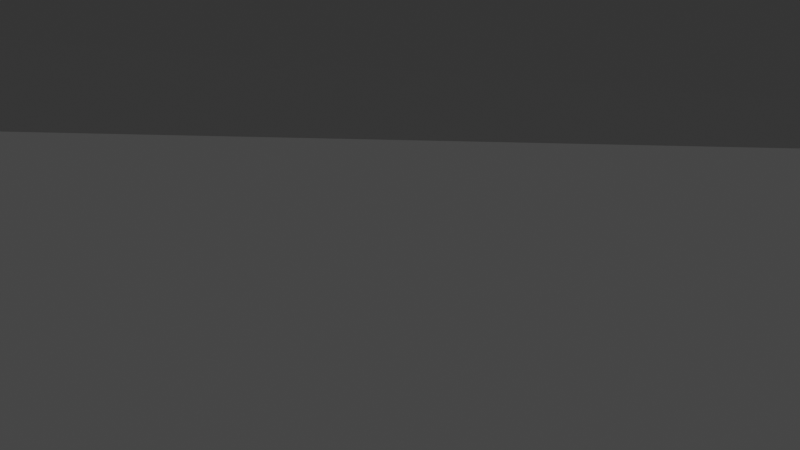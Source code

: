 # Source: Mountain_1st_try.blend  (saved by Blender 2.81.16; exported with 4.5.12 LTS)
import bpy
from mathutils import Matrix  # noqa: F401  (used for matrix-valued properties, if any)

bpy.ops.wm.read_factory_settings(use_empty=True)
scene = bpy.context.scene
scene.name = 'Scene'

# ---- collections
col_collection = bpy.data.collections.new('Collection'); scene.collection.children.link(col_collection)

# ---- images (referenced by path relative to the original .blend; pixels are not part of the script)
import os
ASSET_DIR = os.environ.get("B2B_ASSET_DIR", "")  # directory of the original .blend (textures are referenced by path, not embedded)
HERE = os.path.dirname(os.path.abspath(__file__))  # packed textures are extracted next to this script under _unpacked/

def load_image(name, relpath, width, height, colorspace="sRGB"):
    """Load a texture the original file referenced (path relative to the .blend, or extracted next to this script)."""
    p = next((c for c in (os.path.join(HERE, relpath), os.path.join(ASSET_DIR, relpath)) if relpath and os.path.exists(c)), "")
    if p:
        img = bpy.data.images.load(p, check_existing=True)
        img.name = name
    else:  # same state as the original file: an image datablock whose file is absent (Cycles renders it pink)
        img = bpy.data.images.new(name, width, height)
        img.source = "FILE"
        img.filepath = "//" + (relpath or name)
    img.colorspace_settings.name = colorspace
    return img
img_material_base_color = load_image('Material Base Color', '_unpacked/Material_Base_Color.d88d2ddc.png', 1024, 1024, 'sRGB')
img_material_roughness = load_image('Material Roughness', '_unpacked/Material_Roughness.c239e4d3.png', 1024, 1024, 'Non-Color')

# ---- materials (node trees are filled in below, after node groups)
mat_material = bpy.data.materials.new('Material')
mat_material.alpha_threshold = 0.0
mat_material.use_transparent_shadow = False
mat_material.diffuse_color = (0.3515, 0.08438, 0.02624, 1.0)
mat_material.line_color = (0.0, 0.0, 0.0, 1.0)

# ---- material node trees
mat_material.use_nodes = True; mat_material.node_tree.nodes.clear()
_N = mat_material.node_tree.nodes; _L = mat_material.node_tree.links
n0 = _N.new('ShaderNodeOutputMaterial'); n0.name = 'Material Output'; n0.location = (300, 300)
n1 = _N.new('ShaderNodeBsdfPrincipled'); n1.name = 'Principled BSDF'; n1.location = (10, 300)
n1.distribution = 'GGX'
n1.subsurface_method = 'BURLEY'
n1.inputs[3].default_value = 1.45
n1.inputs[27].default_value = (0.0, 0.0, 0.0, 1.0)
n1.inputs[28].default_value = 1.0
n2 = _N.new('ShaderNodeTexImage'); n2.name = 'Image Texture'; n2.location = (-280, 275)
n2.image = img_material_base_color
n3 = _N.new('ShaderNodeTexImage'); n3.name = 'Image Texture.001'; n3.location = (-280, 100)
n3.image = img_material_roughness
_L.new(n1.outputs[0], n0.inputs[0])
_L.new(n2.outputs[0], n1.inputs[0])
_L.new(n3.outputs[0], n1.inputs[2])
n0.is_active_output = True

# ---- world
world_world = bpy.data.worlds.new('World'); scene.world = world_world
world_world.use_nodes = True; world_world.node_tree.nodes.clear()
_N = world_world.node_tree.nodes; _L = world_world.node_tree.links
n0 = _N.new('ShaderNodeOutputWorld'); n0.name = 'World Output'; n0.location = (300, 300)
n1 = _N.new('ShaderNodeBackground'); n1.name = 'Background'; n1.location = (10, 300)
n1.inputs[0].default_value = (0.05088, 0.05088, 0.05088, 1.0)
_L.new(n1.outputs[0], n0.inputs[0])
n0.is_active_output = True
world_world.color = (0.05088, 0.05088, 0.05088)
world_world.use_sun_shadow = False
world_world.sun_shadow_jitter_overblur = 0.0

# ---- cameras
cam_camera = bpy.data.cameras.new('Camera')
cam_camera.clip_end = 100.0
cam_camera.ortho_scale = 7.314

# ---- lights
light_light = bpy.data.lights.new('Light', 'POINT')
light_light.transmission_factor = 0.0
light_light.energy = 1000.0
light_light.shadow_soft_size = 0.1
light_light.shadow_maximum_resolution = 0.006
light_light.use_absolute_resolution = True

# ---- meshes
me_cube = bpy.data.meshes.new('Cube')
me_cube.from_pydata([(1.404, 1.296, 66.96), (1.125, -0.4958, 60.3), (-1.251, 1.106, 66.9), (-1.137, -0.4855, 60.74), (-1.102, -0.5457, 60.13), (-1.173, 1.149, 67.07), (0.967, 0.2591, 63.95), (-0.8587, 0.1491, 64.43), (-0.734, 0.1318, 64.42), (-2.336, -1.365, 59.28), (3.636, 2.012, 62.99), (2.392, -1.333, 58.9), (-3.525, 1.819, 63.06), (-1.703, 2.956, 63.18), (-1.567, -1.557, 57.75), (3.798, 0.1044, 61.88), (-3.777, -0.0477, 62.05), (4.796, 2.819, 58.28), (4.175, -1.796, 57.22), (-4.777, 2.738, 58.34), (-1.897, 4.787, 58.43), (-1.728, -2.17, 55.66), (5.502, 0.09573, 58.85), (-5.58, -0.1772, 58.55), (-4.065, -1.888, 57.14), (7.892, 3.052, 52.39), (5.434, -2.735, 55.1), (-7.931, 2.954, 52.28), (-1.748, 5.726, 51.9), (1.693, -3.748, 53.46), (8.266, 0.1342, 54.47), (-8.493, -0.07108, 53.2), (-5.361, -2.942, 54.74), (7.111, 3.481, 45.36), (10.06, -3.949, 51.45), (-7.288, 3.464, 44.8), (-0.425, 4.433, 44.73), (-1.517, -4.44, 48.5), (10.44, 0.8075, 47.74), (-10.64, 0.4019, 46.0), (-10.19, -4.09, 50.37), (7.881, 3.795, 38.39), (10.36, -3.538, 42.74), (-7.893, 3.802, 37.81), (-0.05684, 4.549, 37.45), (1.44, -6.133, 41.2), (11.68, 0.606, 40.66), (-11.82, 0.5594, 38.99), (-10.4, -3.552, 41.55), (9.089, 4.424, 32.46), (11.04, -3.71, 34.74), (-9.136, 4.437, 32.09), (0.04966, 5.764, 29.53), (1.564, -6.639, 32.99), (14.54, 0.523, 34.77), (-14.5, 0.5944, 33.66), (-11.15, -3.634, 33.76), (15.4, 5.546, 28.02), (13.94, -5.045, 28.37), (-15.7, 5.555, 27.8), (-5.484, 6.873, 22.44), (1.16, -7.591, 26.34), (19.85, 0.6657, 29.59), (-19.57, 0.7081, 29.69), (-14.0, -4.968, 27.61), (15.34, 5.459, 23.4), (14.09, -6.813, 23.11), (-16.71, 5.429, 23.88), (-3.549, 7.166, 20.29), (0.3895, -7.842, 22.5), (24.11, 0.05935, 24.7), (-23.52, -0.04552, 25.89), (-14.4, -7.032, 23.16), (18.63, 6.064, 19.09), (13.42, -6.841, 19.1), (-18.74, 5.983, 19.49), (-1.269, 6.666, 18.91), (0.2043, -8.535, 18.43), (27.57, -0.5242, 19.65), (-28.36, -0.6048, 21.25), (-13.41, -7.014, 19.26), (21.01, 6.185, 15.55), (14.19, -7.065, 16.14), (-17.96, 6.316, 16.35), (-0.8676, 8.076, 13.86), (0.3567, -9.159, 14.93), (34.3, -0.5086, 15.2), (-29.76, -0.6056, 17.22), (-13.86, -7.22, 16.24), (-18.68, 6.144, 18.94), (-0.7242, 7.032, 17.53), (18.63, 6.165, 18.83), (19.61, 6.478, 15.61), (-13.62, 6.986, 16.42), (-1.07, 8.366, 14.19), (0.9451, -0.269, 61.87), (-0.7876, -0.3297, 62.37), (-0.9008, -0.2958, 62.43), (-2.988, -0.8294, 60.63), (2.969, -0.7699, 60.21), (4.901, -1.115, 58.62), (-4.927, -1.365, 58.3), (-7.005, -1.643, 54.34), (6.94, -1.308, 55.13), (9.589, -1.478, 49.13), (-9.8, -1.666, 47.66), (-11.67, -1.385, 39.75), (11.33, -1.4, 41.46), (13.61, -1.778, 34.95), (-13.63, -1.521, 32.76), (-17.49, -2.485, 28.45), (17.66, -2.58, 29.03), (23.51, -4.359, 23.94), (-22.96, -4.389, 24.44), (-24.09, -4.495, 19.77), (24.18, -4.445, 19.13), (27.77, -4.677, 14.83), (-27.01, -4.709, 15.12), (-0.8638, 0.5681, 66.3), (1.113, 0.8314, 66.02), (-0.8498, 0.6384, 66.14), (3.758, 1.143, 62.6), (-3.649, 0.9143, 62.83), (-5.219, 1.175, 58.34), (5.277, 1.434, 58.63), (8.216, 1.586, 53.53), (-8.311, 1.441, 52.69), (-9.742, 1.998, 45.36), (11.21, 2.229, 46.56), (11.01, 2.333, 39.48), (-10.82, 2.313, 38.34), (-13.02, 2.62, 33.26), (13.03, 2.593, 33.9), (17.48, 3.092, 28.91), (-17.6, 3.135, 28.95), (-20.2, 2.667, 25.04), (20.3, 2.758, 24.29), (23.72, 2.774, 19.55), (-23.53, 2.638, 20.56), (-27.06, 3.584, 16.4), (27.6, 3.721, 15.51)], [], [(96, 97, 3, 4), (14, 4, 3, 9), (122, 118, 2, 12), (99, 95, 1, 11), (13, 5, 0, 10), (12, 2, 5, 13), (11, 1, 4, 14), (95, 96, 4, 1), (119, 120, 8, 6), (121, 119, 6, 15), (98, 97, 7, 16), (120, 118, 7, 8), (101, 98, 16, 23), (124, 121, 15, 22), (18, 11, 14, 21), (19, 12, 13, 20), (20, 13, 10, 17), (100, 99, 11, 18), (123, 122, 12, 19), (21, 14, 9, 24), (29, 21, 24, 32), (126, 123, 19, 27), (103, 100, 18, 26), (28, 20, 17, 25), (27, 19, 20, 28), (26, 18, 21, 29), (125, 124, 22, 30), (102, 101, 23, 31), (105, 102, 31, 39), (128, 125, 30, 38), (34, 26, 29, 37), (35, 27, 28, 36), (36, 28, 25, 33), (104, 103, 26, 34), (127, 126, 27, 35), (37, 29, 32, 40), (45, 37, 40, 48), (130, 127, 35, 43), (107, 104, 34, 42), (44, 36, 33, 41), (43, 35, 36, 44), (42, 34, 37, 45), (129, 128, 38, 46), (106, 105, 39, 47), (109, 106, 47, 55), (132, 129, 46, 54), (50, 42, 45, 53), (51, 43, 44, 52), (52, 44, 41, 49), (108, 107, 42, 50), (131, 130, 43, 51), (53, 45, 48, 56), (61, 53, 56, 64), (134, 131, 51, 59), (111, 108, 50, 58), (60, 52, 49, 57), (59, 51, 52, 60), (58, 50, 53, 61), (133, 132, 54, 62), (110, 109, 55, 63), (113, 110, 63, 71), (136, 133, 62, 70), (66, 58, 61, 69), (67, 59, 60, 68), (68, 60, 57, 65), (112, 111, 58, 66), (135, 134, 59, 67), (69, 61, 64, 72), (77, 69, 72, 80), (138, 135, 67, 75), (115, 112, 66, 74), (76, 68, 65, 73), (75, 67, 68, 76), (74, 66, 69, 77), (137, 136, 70, 78), (114, 113, 71, 79), (117, 114, 79, 87), (140, 137, 78, 86), (82, 74, 77, 85), (75, 76, 90, 89), (81, 84, 94, 92), (116, 115, 74, 82), (139, 138, 75, 83), (85, 77, 80, 88), (117, 116, 82, 85, 88), (93, 89, 90, 94), (94, 90, 91, 92), (83, 75, 89, 93), (84, 83, 93, 94), (73, 81, 92, 91), (76, 73, 91, 90), (139, 140, 86, 116, 117, 87), (86, 78, 115, 116), (88, 80, 114, 117), (80, 72, 113, 114), (78, 70, 112, 115), (70, 62, 111, 112), (72, 64, 110, 113), (64, 56, 109, 110), (62, 54, 108, 111), (54, 46, 107, 108), (56, 48, 106, 109), (48, 40, 105, 106), (46, 38, 104, 107), (38, 30, 103, 104), (40, 32, 102, 105), (32, 24, 101, 102), (30, 22, 100, 103), (22, 15, 99, 100), (24, 9, 98, 101), (9, 3, 97, 98), (6, 8, 96, 95), (15, 6, 95, 99), (8, 7, 97, 96), (83, 84, 81, 140, 139), (87, 79, 138, 139), (81, 73, 137, 140), (73, 65, 136, 137), (79, 71, 135, 138), (71, 63, 134, 135), (65, 57, 133, 136), (57, 49, 132, 133), (63, 55, 131, 134), (55, 47, 130, 131), (49, 41, 129, 132), (41, 33, 128, 129), (47, 39, 127, 130), (39, 31, 126, 127), (33, 25, 125, 128), (25, 17, 124, 125), (31, 23, 123, 126), (23, 16, 122, 123), (17, 10, 121, 124), (5, 2, 118, 120), (10, 0, 119, 121), (0, 5, 120, 119), (16, 7, 118, 122)])
_uv = me_cube.uv_layers.new(name='UVMap')
_uv.uv.foreach_set('vector', [0.75, 0.6875, 0.875, 0.6875, 0.875, 0.75, 0.75, 0.75, 0.6213, 0.875, 0.625, 0.875, 0.625, 1.0, 0.6213, 1.0, 0.6213, 0.1875, 0.625, 0.1875, 0.625, 0.25, 0.6213, 0.25, 0.6213, 0.6875, 0.625, 0.6875, 0.625, 0.75, 0.6213, 0.75, 0.6213, 0.375, 0.625, 0.375, 0.625, 0.5, 0.6213, 0.5, 0.6213, 0.25, 0.625, 0.25, 0.625, 0.375, 0.6213, 0.375, 0.6213, 0.75, 0.625, 0.75, 0.625, 0.875, 0.6213, 0.875, 0.625, 0.6875, 0.75, 0.6875, 0.75, 0.75, 0.625, 0.75, 0.625, 0.5625, 0.75, 0.5625, 0.75, 0.625, 0.625, 0.625, 0.6213, 0.5625, 0.625, 0.5625, 0.625, 0.625, 0.6213, 0.625, 0.6213, 0.0625, 0.625, 0.0625, 0.625, 0.125, 0.6213, 0.125, 0.75, 0.5625, 0.875, 0.5625, 0.875, 0.625, 0.75, 0.625, 0.6168, 0.0625, 0.6213, 0.0625, 0.6213, 0.125, 0.6168, 0.125, 0.6168, 0.5625, 0.6213, 0.5625, 0.6213, 0.625, 0.6168, 0.625, 0.6168, 0.75, 0.6213, 0.75, 0.6213, 0.875, 0.6168, 0.875, 0.6168, 0.25, 0.6213, 0.25, 0.6213, 0.375, 0.6168, 0.375, 0.6168, 0.375, 0.6213, 0.375, 0.6213, 0.5, 0.6168, 0.5, 0.6168, 0.6875, 0.6213, 0.6875, 0.6213, 0.75, 0.6168, 0.75, 0.6168, 0.1875, 0.6213, 0.1875, 0.6213, 0.25, 0.6168, 0.25, 0.6168, 0.875, 0.6213, 0.875, 0.6213, 1.0, 0.6168, 1.0, 0.6107, 0.875, 0.6168, 0.875, 0.6168, 1.0, 0.6107, 1.0, 0.6107, 0.1875, 0.6168, 0.1875, 0.6168, 0.25, 0.6107, 0.25, 0.6107, 0.6875, 0.6168, 0.6875, 0.6168, 0.75, 0.6107, 0.75, 0.6107, 0.375, 0.6168, 0.375, 0.6168, 0.5, 0.6107, 0.5, 0.6107, 0.25, 0.6168, 0.25, 0.6168, 0.375, 0.6107, 0.375, 0.6107, 0.75, 0.6168, 0.75, 0.6168, 0.875, 0.6107, 0.875, 0.6107, 0.5625, 0.6168, 0.5625, 0.6168, 0.625, 0.6107, 0.625, 0.6107, 0.0625, 0.6168, 0.0625, 0.6168, 0.125, 0.6107, 0.125, 0.6048, 0.0625, 0.6107, 0.0625, 0.6107, 0.125, 0.6048, 0.125, 0.6048, 0.5625, 0.6107, 0.5625, 0.6107, 0.625, 0.6048, 0.625, 0.6048, 0.75, 0.6107, 0.75, 0.6107, 0.875, 0.6048, 0.875, 0.6048, 0.25, 0.6107, 0.25, 0.6107, 0.375, 0.6048, 0.375, 0.6048, 0.375, 0.6107, 0.375, 0.6107, 0.5, 0.6048, 0.5, 0.6048, 0.6875, 0.6107, 0.6875, 0.6107, 0.75, 0.6048, 0.75, 0.6048, 0.1875, 0.6107, 0.1875, 0.6107, 0.25, 0.6048, 0.25, 0.6048, 0.875, 0.6107, 0.875, 0.6107, 1.0, 0.6048, 1.0, 0.5972, 0.875, 0.6048, 0.875, 0.6048, 1.0, 0.5972, 1.0, 0.5972, 0.1875, 0.6048, 0.1875, 0.6048, 0.25, 0.5972, 0.25, 0.5972, 0.6875, 0.6048, 0.6875, 0.6048, 0.75, 0.5972, 0.75, 0.5972, 0.375, 0.6048, 0.375, 0.6048, 0.5, 0.5972, 0.5, 0.5972, 0.25, 0.6048, 0.25, 0.6048, 0.375, 0.5972, 0.375, 0.5972, 0.75, 0.6048, 0.75, 0.6048, 0.875, 0.5972, 0.875, 0.5972, 0.5625, 0.6048, 0.5625, 0.6048, 0.625, 0.5972, 0.625, 0.5972, 0.0625, 0.6048, 0.0625, 0.6048, 0.125, 0.5972, 0.125, 0.5905, 0.0625, 0.5972, 0.0625, 0.5972, 0.125, 0.5905, 0.125, 0.5905, 0.5625, 0.5972, 0.5625, 0.5972, 0.625, 0.5905, 0.625, 0.5905, 0.75, 0.5972, 0.75, 0.5972, 0.875, 0.5905, 0.875, 0.5905, 0.25, 0.5972, 0.25, 0.5972, 0.375, 0.5905, 0.375, 0.5905, 0.375, 0.5972, 0.375, 0.5972, 0.5, 0.5905, 0.5, 0.5905, 0.6875, 0.5972, 0.6875, 0.5972, 0.75, 0.5905, 0.75, 0.5905, 0.1875, 0.5972, 0.1875, 0.5972, 0.25, 0.5905, 0.25, 0.5905, 0.875, 0.5972, 0.875, 0.5972, 1.0, 0.5905, 1.0, 0.5835, 0.875, 0.5905, 0.875, 0.5905, 1.0, 0.5835, 1.0, 0.5835, 0.1875, 0.5905, 0.1875, 0.5905, 0.25, 0.5835, 0.25, 0.5835, 0.6875, 0.5905, 0.6875, 0.5905, 0.75, 0.5835, 0.75, 0.5835, 0.375, 0.5905, 0.375, 0.5905, 0.5, 0.5835, 0.5, 0.5835, 0.25, 0.5905, 0.25, 0.5905, 0.375, 0.5835, 0.375, 0.5835, 0.75, 0.5905, 0.75, 0.5905, 0.875, 0.5835, 0.875, 0.5835, 0.5625, 0.5905, 0.5625, 0.5905, 0.625, 0.5835, 0.625, 0.5835, 0.0625, 0.5905, 0.0625, 0.5905, 0.125, 0.5835, 0.125, 0.5778, 0.0625, 0.5835, 0.0625, 0.5835, 0.125, 0.5778, 0.125, 0.5778, 0.5625, 0.5835, 0.5625, 0.5835, 0.625, 0.5778, 0.625, 0.5778, 0.75, 0.5835, 0.75, 0.5835, 0.875, 0.5778, 0.875, 0.5778, 0.25, 0.5835, 0.25, 0.5835, 0.375, 0.5778, 0.375, 0.5778, 0.375, 0.5835, 0.375, 0.5835, 0.5, 0.5778, 0.5, 0.5778, 0.6875, 0.5835, 0.6875, 0.5835, 0.75, 0.5778, 0.75, 0.5778, 0.1875, 0.5835, 0.1875, 0.5835, 0.25, 0.5778, 0.25, 0.5778, 0.875, 0.5835, 0.875, 0.5835, 1.0, 0.5778, 1.0, 0.5729, 0.875, 0.5778, 0.875, 0.5778, 1.0, 0.5729, 1.0, 0.5729, 0.1875, 0.5778, 0.1875, 0.5778, 0.25, 0.5729, 0.25, 0.5729, 0.6875, 0.5778, 0.6875, 0.5778, 0.75, 0.5729, 0.75, 0.5729, 0.375, 0.5778, 0.375, 0.5778, 0.5, 0.5729, 0.5, 0.5729, 0.25, 0.5778, 0.25, 0.5778, 0.375, 0.5729, 0.375, 0.5729, 0.75, 0.5778, 0.75, 0.5778, 0.875, 0.5729, 0.875, 0.5729, 0.5625, 0.5778, 0.5625, 0.5778, 0.625, 0.5729, 0.625, 0.5729, 0.0625, 0.5778, 0.0625, 0.5778, 0.125, 0.5729, 0.125, 0.5677, 0.0625, 0.5729, 0.0625, 0.5729, 0.125, 0.5677, 0.125, 0.5677, 0.5625, 0.5729, 0.5625, 0.5729, 0.625, 0.5677, 0.625, 0.5677, 0.75, 0.5729, 0.75, 0.5729, 0.875, 0.5677, 0.875, 0.5729, 0.25, 0.5729, 0.375, 0.5729, 0.375, 0.5729, 0.25, 0.5677, 0.5, 0.5677, 0.375, 0.5677, 0.375, 0.5677, 0.5, 0.5677, 0.6875, 0.5729, 0.6875, 0.5729, 0.75, 0.5677, 0.75, 0.5677, 0.1875, 0.5729, 0.1875, 0.5729, 0.25, 0.5677, 0.25, 0.5677, 0.875, 0.5729, 0.875, 0.5729, 1.0, 0.5677, 1.0, 0.5677, 0.0625, 0.5677, 0.6875, 0.5677, 0.75, 0.5677, 0.875, 0.5677, 0.0, 0.5677, 0.25, 0.5729, 0.25, 0.5729, 0.375, 0.5677, 0.375, 0.5677, 0.375, 0.5729, 0.375, 0.5729, 0.5, 0.5677, 0.5, 0.5677, 0.25, 0.5729, 0.25, 0.5729, 0.25, 0.5677, 0.25, 0.5677, 0.375, 0.5677, 0.25, 0.5677, 0.25, 0.5677, 0.375, 0.5729, 0.5, 0.5677, 0.5, 0.5677, 0.5, 0.5729, 0.5, 0.5729, 0.375, 0.5729, 0.5, 0.5729, 0.5, 0.5729, 0.375, 0.5677, 0.1875, 0.5677, 0.5625, 0.5677, 0.625, 0.5677, 0.6875, 0.5677, 0.0625, 0.5677, 0.125, 0.5677, 0.625, 0.5729, 0.625, 0.5729, 0.6875, 0.5677, 0.6875, 0.5677, 0.0, 0.5729, 0.0, 0.5729, 0.0625, 0.5677, 0.0625, 0.5729, 0.0, 0.5778, 0.0, 0.5778, 0.0625, 0.5729, 0.0625, 0.5729, 0.625, 0.5778, 0.625, 0.5778, 0.6875, 0.5729, 0.6875, 0.5778, 0.625, 0.5835, 0.625, 0.5835, 0.6875, 0.5778, 0.6875, 0.5778, 0.0, 0.5835, 0.0, 0.5835, 0.0625, 0.5778, 0.0625, 0.5835, 0.0, 0.5905, 0.0, 0.5905, 0.0625, 0.5835, 0.0625, 0.5835, 0.625, 0.5905, 0.625, 0.5905, 0.6875, 0.5835, 0.6875, 0.5905, 0.625, 0.5972, 0.625, 0.5972, 0.6875, 0.5905, 0.6875, 0.5905, 0.0, 0.5972, 0.0, 0.5972, 0.0625, 0.5905, 0.0625, 0.5972, 0.0, 0.6048, 0.0, 0.6048, 0.0625, 0.5972, 0.0625, 0.5972, 0.625, 0.6048, 0.625, 0.6048, 0.6875, 0.5972, 0.6875, 0.6048, 0.625, 0.6107, 0.625, 0.6107, 0.6875, 0.6048, 0.6875, 0.6048, 0.0, 0.6107, 0.0, 0.6107, 0.0625, 0.6048, 0.0625, 0.6107, 0.0, 0.6168, 0.0, 0.6168, 0.0625, 0.6107, 0.0625, 0.6107, 0.625, 0.6168, 0.625, 0.6168, 0.6875, 0.6107, 0.6875, 0.6168, 0.625, 0.6213, 0.625, 0.6213, 0.6875, 0.6168, 0.6875, 0.6168, 0.0, 0.6213, 0.0, 0.6213, 0.0625, 0.6168, 0.0625, 0.6213, 0.0, 0.625, 0.0, 0.625, 0.0625, 0.6213, 0.0625, 0.625, 0.625, 0.75, 0.625, 0.75, 0.6875, 0.625, 0.6875, 0.6213, 0.625, 0.625, 0.625, 0.625, 0.6875, 0.6213, 0.6875, 0.75, 0.625, 0.875, 0.625, 0.875, 0.6875, 0.75, 0.6875, 0.5677, 0.25, 0.5677, 0.375, 0.5677, 0.5, 0.5677, 0.5625, 0.5677, 0.1875, 0.5677, 0.125, 0.5729, 0.125, 0.5729, 0.1875, 0.5677, 0.1875, 0.5677, 0.5, 0.5729, 0.5, 0.5729, 0.5625, 0.5677, 0.5625, 0.5729, 0.5, 0.5778, 0.5, 0.5778, 0.5625, 0.5729, 0.5625, 0.5729, 0.125, 0.5778, 0.125, 0.5778, 0.1875, 0.5729, 0.1875, 0.5778, 0.125, 0.5835, 0.125, 0.5835, 0.1875, 0.5778, 0.1875, 0.5778, 0.5, 0.5835, 0.5, 0.5835, 0.5625, 0.5778, 0.5625, 0.5835, 0.5, 0.5905, 0.5, 0.5905, 0.5625, 0.5835, 0.5625, 0.5835, 0.125, 0.5905, 0.125, 0.5905, 0.1875, 0.5835, 0.1875, 0.5905, 0.125, 0.5972, 0.125, 0.5972, 0.1875, 0.5905, 0.1875, 0.5905, 0.5, 0.5972, 0.5, 0.5972, 0.5625, 0.5905, 0.5625, 0.5972, 0.5, 0.6048, 0.5, 0.6048, 0.5625, 0.5972, 0.5625, 0.5972, 0.125, 0.6048, 0.125, 0.6048, 0.1875, 0.5972, 0.1875, 0.6048, 0.125, 0.6107, 0.125, 0.6107, 0.1875, 0.6048, 0.1875, 0.6048, 0.5, 0.6107, 0.5, 0.6107, 0.5625, 0.6048, 0.5625, 0.6107, 0.5, 0.6168, 0.5, 0.6168, 0.5625, 0.6107, 0.5625, 0.6107, 0.125, 0.6168, 0.125, 0.6168, 0.1875, 0.6107, 0.1875, 0.6168, 0.125, 0.6213, 0.125, 0.6213, 0.1875, 0.6168, 0.1875, 0.6168, 0.5, 0.6213, 0.5, 0.6213, 0.5625, 0.6168, 0.5625, 0.75, 0.5, 0.875, 0.5, 0.875, 0.5625, 0.75, 0.5625, 0.6213, 0.5, 0.625, 0.5, 0.625, 0.5625, 0.6213, 0.5625, 0.625, 0.5, 0.75, 0.5, 0.75, 0.5625, 0.625, 0.5625, 0.6213, 0.125, 0.625, 0.125, 0.625, 0.1875, 0.6213, 0.1875])
me_cube.materials.append(mat_material)
me_cube.use_remesh_preserve_volume = False
me_cube.use_remesh_preserve_attributes = False
me_cube.use_mirror_vertex_groups = False
me_cube.update()

# ---- objects
ob_cube = bpy.data.objects.new('Cube', me_cube)
ob_light = bpy.data.objects.new('Light', light_light)
ob_camera = bpy.data.objects.new('Camera', cam_camera)

# ---- transforms, parenting, visibility, modifiers, constraints
ob_cube.location = (-20.15, 18.23, -22.59)
ob_cube.scale = (1.723, 10.14, 1.984)
ob_cube.lock_rotations_4d = False
ob_cube.empty_display_type = 'ARROWS'
ob_cube.lineart.crease_threshold = 0.0
ob_light.location = (5.475, 28.52, 20.15)
ob_light.rotation_euler = (0.6503, 0.05522, 1.866)
ob_light.scale = (12.19, 13.3, 13.76)
ob_light.lock_rotations_4d = False
ob_light.empty_display_type = 'ARROWS'
ob_light.color = (0.0, 0.0, 0.0, 0.0)
ob_light.lineart.crease_threshold = 0.0
ob_camera.location = (26.11, -52.66, 13.31)
ob_camera.rotation_euler = (1.109, 0.0, 0.8149)
ob_camera.scale = (14.92, 13.63, 20.11)
ob_camera.lock_rotations_4d = False
ob_camera.empty_display_type = 'ARROWS'
ob_camera.color = (0.0, 0.0, 0.0, 0.0)
ob_camera.display_type = 'WIRE'
ob_camera.lineart.crease_threshold = 0.0

# ---- collection membership
col_collection.objects.link(ob_cube)
col_collection.objects.link(ob_light)
col_collection.objects.link(ob_camera)

# ---- scene / render settings (as saved in the file)
scene.camera = ob_camera
scene.frame_start = 1; scene.frame_end = 250; scene.frame_set(1)
scene.render.engine = 'BLENDER_EEVEE_NEXT'
scene.cycles.use_denoising = False
scene.cycles.samples = 128
scene.cycles.sampling_pattern = 'TABULATED_SOBOL'
scene.cycles.use_adaptive_sampling = False
scene.cycles.use_light_tree = False
scene.view_settings.view_transform = 'Filmic'
bpy.context.view_layer.update()
